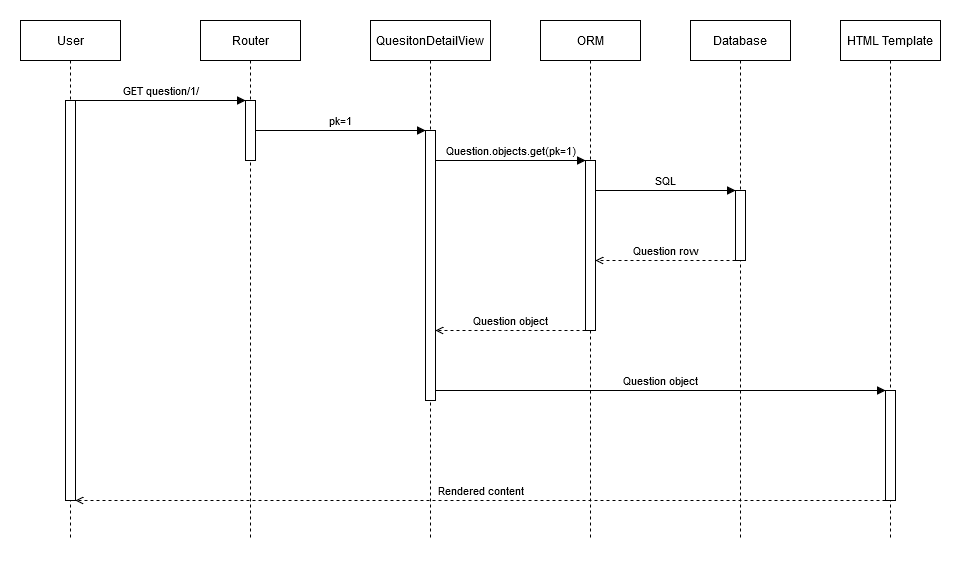

The diagram above was exported from draw.io. Its source (the exported page's mxGraphModel, read from the mxfile embedded in the PNG):
<mxGraphModel dx="1658" dy="892" grid="1" gridSize="10" guides="1" tooltips="1" connect="1" arrows="1" fold="1" page="1" pageScale="1" pageWidth="850" pageHeight="1100" math="0" shadow="0">
  <root>
    <mxCell id="0" />
    <mxCell id="1" parent="0" />
    <mxCell id="aM9ryv3xv72pqoxQDRHE-1" value="User" style="shape=umlLifeline;perimeter=lifelinePerimeter;whiteSpace=wrap;html=1;container=0;dropTarget=0;collapsible=0;recursiveResize=0;outlineConnect=0;portConstraint=eastwest;newEdgeStyle={&quot;edgeStyle&quot;:&quot;elbowEdgeStyle&quot;,&quot;elbow&quot;:&quot;vertical&quot;,&quot;curved&quot;:0,&quot;rounded&quot;:0};" parent="1" vertex="1">
      <mxGeometry x="40" y="40" width="100" height="520" as="geometry" />
    </mxCell>
    <mxCell id="aM9ryv3xv72pqoxQDRHE-2" value="" style="html=1;points=[];perimeter=orthogonalPerimeter;outlineConnect=0;targetShapes=umlLifeline;portConstraint=eastwest;newEdgeStyle={&quot;edgeStyle&quot;:&quot;elbowEdgeStyle&quot;,&quot;elbow&quot;:&quot;vertical&quot;,&quot;curved&quot;:0,&quot;rounded&quot;:0};" parent="aM9ryv3xv72pqoxQDRHE-1" vertex="1">
      <mxGeometry x="45" y="80" width="10" height="400" as="geometry" />
    </mxCell>
    <mxCell id="aM9ryv3xv72pqoxQDRHE-5" value="Router" style="shape=umlLifeline;perimeter=lifelinePerimeter;whiteSpace=wrap;html=1;container=0;dropTarget=0;collapsible=0;recursiveResize=0;outlineConnect=0;portConstraint=eastwest;newEdgeStyle={&quot;edgeStyle&quot;:&quot;elbowEdgeStyle&quot;,&quot;elbow&quot;:&quot;vertical&quot;,&quot;curved&quot;:0,&quot;rounded&quot;:0};" parent="1" vertex="1">
      <mxGeometry x="220" y="40" width="100" height="520" as="geometry" />
    </mxCell>
    <mxCell id="aM9ryv3xv72pqoxQDRHE-6" value="" style="html=1;points=[];perimeter=orthogonalPerimeter;outlineConnect=0;targetShapes=umlLifeline;portConstraint=eastwest;newEdgeStyle={&quot;edgeStyle&quot;:&quot;elbowEdgeStyle&quot;,&quot;elbow&quot;:&quot;vertical&quot;,&quot;curved&quot;:0,&quot;rounded&quot;:0};" parent="aM9ryv3xv72pqoxQDRHE-5" vertex="1">
      <mxGeometry x="45" y="80" width="10" height="60" as="geometry" />
    </mxCell>
    <mxCell id="aM9ryv3xv72pqoxQDRHE-7" value="GET question/1/" style="html=1;verticalAlign=bottom;endArrow=block;edgeStyle=elbowEdgeStyle;elbow=horizontal;curved=0;rounded=0;" parent="1" source="aM9ryv3xv72pqoxQDRHE-2" target="aM9ryv3xv72pqoxQDRHE-6" edge="1">
      <mxGeometry relative="1" as="geometry">
        <mxPoint x="110" y="120" as="sourcePoint" />
        <Array as="points">
          <mxPoint x="180" y="120" />
        </Array>
        <mxPoint as="offset" />
      </mxGeometry>
    </mxCell>
    <mxCell id="DiRLSFTxkTnoyqYrUPHb-1" value="QuesitonDetailView" style="shape=umlLifeline;perimeter=lifelinePerimeter;whiteSpace=wrap;html=1;container=0;dropTarget=0;collapsible=0;recursiveResize=0;outlineConnect=0;portConstraint=eastwest;newEdgeStyle={&quot;edgeStyle&quot;:&quot;elbowEdgeStyle&quot;,&quot;elbow&quot;:&quot;vertical&quot;,&quot;curved&quot;:0,&quot;rounded&quot;:0};" parent="1" vertex="1">
      <mxGeometry x="390" y="40" width="120" height="520" as="geometry" />
    </mxCell>
    <mxCell id="DiRLSFTxkTnoyqYrUPHb-2" value="" style="html=1;points=[];perimeter=orthogonalPerimeter;outlineConnect=0;targetShapes=umlLifeline;portConstraint=eastwest;newEdgeStyle={&quot;edgeStyle&quot;:&quot;elbowEdgeStyle&quot;,&quot;elbow&quot;:&quot;vertical&quot;,&quot;curved&quot;:0,&quot;rounded&quot;:0};" parent="DiRLSFTxkTnoyqYrUPHb-1" vertex="1">
      <mxGeometry x="55" y="110" width="10" height="270" as="geometry" />
    </mxCell>
    <mxCell id="DiRLSFTxkTnoyqYrUPHb-3" value="ORM" style="shape=umlLifeline;perimeter=lifelinePerimeter;whiteSpace=wrap;html=1;container=0;dropTarget=0;collapsible=0;recursiveResize=0;outlineConnect=0;portConstraint=eastwest;newEdgeStyle={&quot;edgeStyle&quot;:&quot;elbowEdgeStyle&quot;,&quot;elbow&quot;:&quot;vertical&quot;,&quot;curved&quot;:0,&quot;rounded&quot;:0};" parent="1" vertex="1">
      <mxGeometry x="560" y="40" width="100" height="520" as="geometry" />
    </mxCell>
    <mxCell id="DiRLSFTxkTnoyqYrUPHb-4" value="" style="html=1;points=[];perimeter=orthogonalPerimeter;outlineConnect=0;targetShapes=umlLifeline;portConstraint=eastwest;newEdgeStyle={&quot;edgeStyle&quot;:&quot;elbowEdgeStyle&quot;,&quot;elbow&quot;:&quot;vertical&quot;,&quot;curved&quot;:0,&quot;rounded&quot;:0};" parent="DiRLSFTxkTnoyqYrUPHb-3" vertex="1">
      <mxGeometry x="45" y="140" width="10" height="170" as="geometry" />
    </mxCell>
    <mxCell id="DiRLSFTxkTnoyqYrUPHb-5" value="Database" style="shape=umlLifeline;perimeter=lifelinePerimeter;whiteSpace=wrap;html=1;container=0;dropTarget=0;collapsible=0;recursiveResize=0;outlineConnect=0;portConstraint=eastwest;newEdgeStyle={&quot;edgeStyle&quot;:&quot;elbowEdgeStyle&quot;,&quot;elbow&quot;:&quot;vertical&quot;,&quot;curved&quot;:0,&quot;rounded&quot;:0};" parent="1" vertex="1">
      <mxGeometry x="710" y="40" width="100" height="520" as="geometry" />
    </mxCell>
    <mxCell id="DiRLSFTxkTnoyqYrUPHb-6" value="" style="html=1;points=[];perimeter=orthogonalPerimeter;outlineConnect=0;targetShapes=umlLifeline;portConstraint=eastwest;newEdgeStyle={&quot;edgeStyle&quot;:&quot;elbowEdgeStyle&quot;,&quot;elbow&quot;:&quot;vertical&quot;,&quot;curved&quot;:0,&quot;rounded&quot;:0};" parent="DiRLSFTxkTnoyqYrUPHb-5" vertex="1">
      <mxGeometry x="45" y="170" width="10" height="70" as="geometry" />
    </mxCell>
    <mxCell id="DiRLSFTxkTnoyqYrUPHb-7" value="HTML Template" style="shape=umlLifeline;perimeter=lifelinePerimeter;whiteSpace=wrap;html=1;container=0;dropTarget=0;collapsible=0;recursiveResize=0;outlineConnect=0;portConstraint=eastwest;newEdgeStyle={&quot;edgeStyle&quot;:&quot;elbowEdgeStyle&quot;,&quot;elbow&quot;:&quot;vertical&quot;,&quot;curved&quot;:0,&quot;rounded&quot;:0};" parent="1" vertex="1">
      <mxGeometry x="860" y="40" width="100" height="520" as="geometry" />
    </mxCell>
    <mxCell id="DiRLSFTxkTnoyqYrUPHb-8" value="" style="html=1;points=[];perimeter=orthogonalPerimeter;outlineConnect=0;targetShapes=umlLifeline;portConstraint=eastwest;newEdgeStyle={&quot;edgeStyle&quot;:&quot;elbowEdgeStyle&quot;,&quot;elbow&quot;:&quot;vertical&quot;,&quot;curved&quot;:0,&quot;rounded&quot;:0};" parent="DiRLSFTxkTnoyqYrUPHb-7" vertex="1">
      <mxGeometry x="45" y="370" width="10" height="110" as="geometry" />
    </mxCell>
    <mxCell id="DiRLSFTxkTnoyqYrUPHb-10" value="pk=1" style="html=1;verticalAlign=bottom;endArrow=block;edgeStyle=elbowEdgeStyle;elbow=horizontal;curved=0;rounded=0;" parent="1" source="aM9ryv3xv72pqoxQDRHE-6" target="DiRLSFTxkTnoyqYrUPHb-2" edge="1">
      <mxGeometry relative="1" as="geometry">
        <mxPoint x="280" y="150" as="sourcePoint" />
        <Array as="points">
          <mxPoint x="365" y="150" />
        </Array>
        <mxPoint x="430" y="150" as="targetPoint" />
        <mxPoint as="offset" />
      </mxGeometry>
    </mxCell>
    <mxCell id="DiRLSFTxkTnoyqYrUPHb-11" value="Question.objects.get(pk=1)" style="html=1;verticalAlign=bottom;endArrow=block;edgeStyle=elbowEdgeStyle;elbow=horizontal;curved=0;rounded=0;" parent="1" target="DiRLSFTxkTnoyqYrUPHb-4" edge="1">
      <mxGeometry relative="1" as="geometry">
        <mxPoint x="455" y="180" as="sourcePoint" />
        <Array as="points">
          <mxPoint x="540" y="180" />
        </Array>
        <mxPoint x="590" y="180" as="targetPoint" />
        <mxPoint as="offset" />
      </mxGeometry>
    </mxCell>
    <mxCell id="DiRLSFTxkTnoyqYrUPHb-12" value="SQL" style="html=1;verticalAlign=bottom;endArrow=block;edgeStyle=elbowEdgeStyle;elbow=horizontal;curved=0;rounded=0;" parent="1" source="DiRLSFTxkTnoyqYrUPHb-4" target="DiRLSFTxkTnoyqYrUPHb-6" edge="1">
      <mxGeometry relative="1" as="geometry">
        <mxPoint x="610" y="210" as="sourcePoint" />
        <Array as="points">
          <mxPoint x="695" y="210" />
        </Array>
        <mxPoint x="750" y="210" as="targetPoint" />
        <mxPoint as="offset" />
      </mxGeometry>
    </mxCell>
    <mxCell id="DiRLSFTxkTnoyqYrUPHb-13" value="Question row" style="html=1;verticalAlign=bottom;endArrow=open;edgeStyle=elbowEdgeStyle;elbow=vertical;curved=0;rounded=0;dashed=1;endFill=0;" parent="1" source="DiRLSFTxkTnoyqYrUPHb-6" target="DiRLSFTxkTnoyqYrUPHb-4" edge="1">
      <mxGeometry relative="1" as="geometry">
        <mxPoint x="755" y="280" as="sourcePoint" />
        <Array as="points">
          <mxPoint x="680" y="280" />
        </Array>
        <mxPoint x="610" y="280" as="targetPoint" />
      </mxGeometry>
    </mxCell>
    <mxCell id="DiRLSFTxkTnoyqYrUPHb-14" value="Question object" style="html=1;verticalAlign=bottom;endArrow=open;edgeStyle=elbowEdgeStyle;elbow=vertical;curved=0;rounded=0;dashed=1;endFill=0;" parent="1" source="DiRLSFTxkTnoyqYrUPHb-4" target="DiRLSFTxkTnoyqYrUPHb-2" edge="1">
      <mxGeometry relative="1" as="geometry">
        <mxPoint x="600" y="350" as="sourcePoint" />
        <Array as="points">
          <mxPoint x="525" y="350" />
        </Array>
        <mxPoint x="450" y="350" as="targetPoint" />
      </mxGeometry>
    </mxCell>
    <mxCell id="DiRLSFTxkTnoyqYrUPHb-15" value="Question object" style="html=1;verticalAlign=bottom;endArrow=block;edgeStyle=elbowEdgeStyle;elbow=horizontal;curved=0;rounded=0;" parent="1" source="DiRLSFTxkTnoyqYrUPHb-2" target="DiRLSFTxkTnoyqYrUPHb-8" edge="1">
      <mxGeometry relative="1" as="geometry">
        <mxPoint x="460" y="410.03" as="sourcePoint" />
        <Array as="points">
          <mxPoint x="545" y="410" />
        </Array>
        <mxPoint x="600" y="410" as="targetPoint" />
        <mxPoint as="offset" />
      </mxGeometry>
    </mxCell>
    <mxCell id="DiRLSFTxkTnoyqYrUPHb-16" value="Rendered content" style="html=1;verticalAlign=bottom;endArrow=open;edgeStyle=elbowEdgeStyle;elbow=vertical;curved=0;rounded=0;dashed=1;endFill=0;" parent="1" source="DiRLSFTxkTnoyqYrUPHb-8" target="aM9ryv3xv72pqoxQDRHE-2" edge="1">
      <mxGeometry relative="1" as="geometry">
        <mxPoint x="900" y="520" as="sourcePoint" />
        <Array as="points">
          <mxPoint x="830" y="520" />
        </Array>
        <mxPoint x="760" y="520" as="targetPoint" />
      </mxGeometry>
    </mxCell>
  </root>
</mxGraphModel>